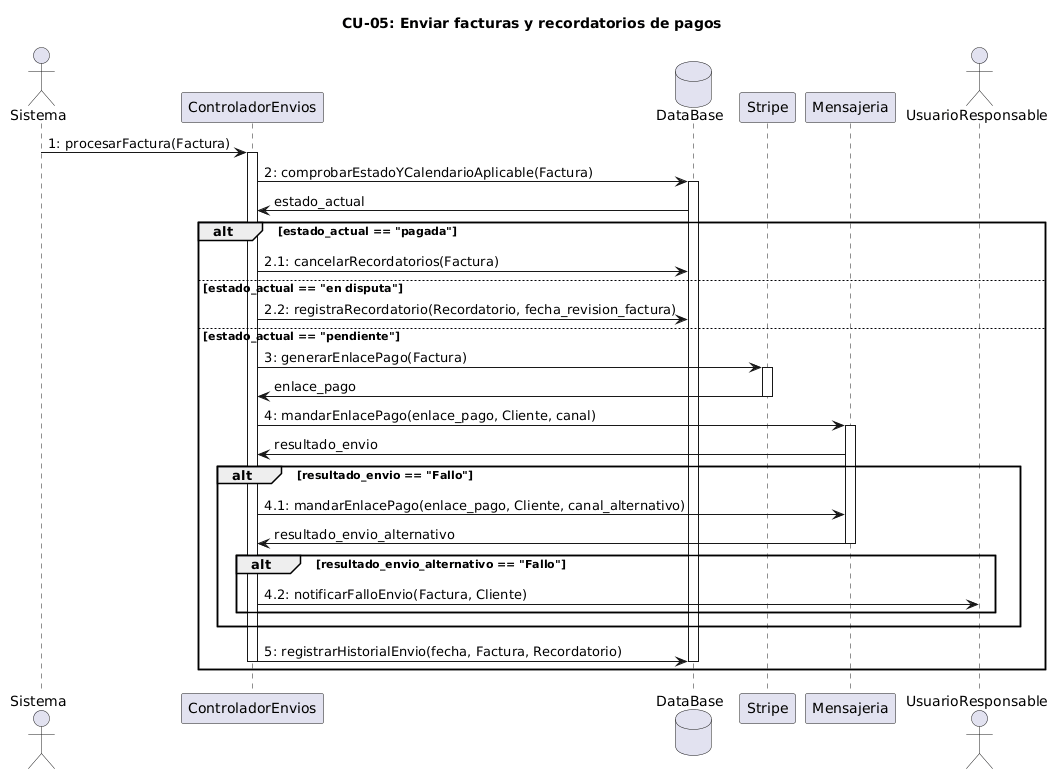

The diagram above was rendered by PlantUML. Its source (embedded in the PNG):
@startuml
title CU-05: Enviar facturas y recordatorios de pagos
actor Sistema as sistema
participant ControladorEnvios as controlador
database DataBase as db
participant Stripe as stripe
participant Mensajeria as mensajeria
actor UsuarioResponsable as usuario

sistema -> controlador : 1: procesarFactura(Factura)
activate controlador

controlador -> db : 2: comprobarEstadoYCalendarioAplicable(Factura)
activate db
db -> controlador : estado_actual

alt estado_actual == "pagada"
  controlador -> db : 2.1: cancelarRecordatorios(Factura)

else estado_actual == "en disputa"
  controlador -> db : 2.2: registraRecordatorio(Recordatorio, fecha_revision_factura)

else estado_actual == "pendiente"
  controlador -> stripe : 3: generarEnlacePago(Factura)
  activate stripe
  stripe -> controlador : enlace_pago
  deactivate stripe
 
  controlador -> mensajeria : 4: mandarEnlacePago(enlace_pago, Cliente, canal) 
  activate mensajeria
  mensajeria -> controlador : resultado_envio
  
  alt resultado_envio == "Fallo"
     controlador -> mensajeria : 4.1: mandarEnlacePago(enlace_pago, Cliente, canal_alternativo)
     mensajeria -> controlador : resultado_envio_alternativo
     deactivate mensajeria

     alt resultado_envio_alternativo == "Fallo"
       controlador -> usuario : 4.2: notificarFalloEnvio(Factura, Cliente)
     end
  end
  
  controlador -> db : 5: registrarHistorialEnvio(fecha, Factura, Recordatorio)
  deactivate controlador
  deactivate db

end
@enduml